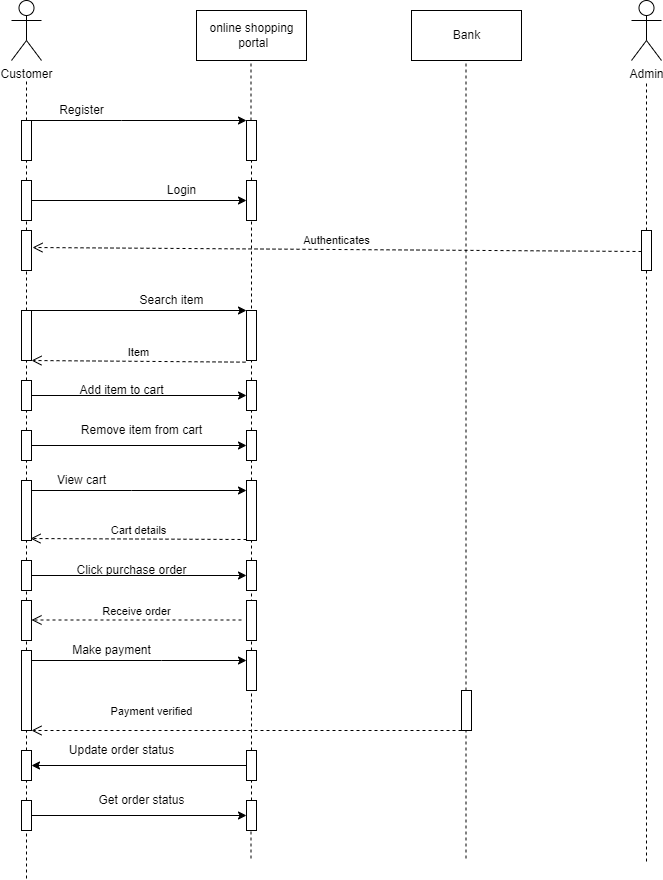

The diagram above was exported from draw.io. Its source (the exported page's mxGraphModel, read from the mxfile embedded in the PNG):
<mxGraphModel dx="868" dy="393" grid="1" gridSize="10" guides="1" tooltips="1" connect="1" arrows="1" fold="1" page="1" pageScale="1" pageWidth="850" pageHeight="1100" math="0" shadow="0">
  <root>
    <mxCell id="0" />
    <mxCell id="1" parent="0" />
    <mxCell id="2vsVKfAVFZWl0Is0AiL9-1" value="Customer" style="shape=umlActor;verticalLabelPosition=bottom;verticalAlign=top;html=1;outlineConnect=0;" vertex="1" parent="1">
      <mxGeometry x="130" y="40" width="30" height="60" as="geometry" />
    </mxCell>
    <mxCell id="2vsVKfAVFZWl0Is0AiL9-2" value="online shopping&lt;br&gt;&amp;nbsp;portal" style="html=1;" vertex="1" parent="1">
      <mxGeometry x="315" y="50" width="110" height="50" as="geometry" />
    </mxCell>
    <mxCell id="2vsVKfAVFZWl0Is0AiL9-4" value="Bank" style="html=1;" vertex="1" parent="1">
      <mxGeometry x="530" y="50" width="110" height="50" as="geometry" />
    </mxCell>
    <mxCell id="2vsVKfAVFZWl0Is0AiL9-5" value="" style="endArrow=none;dashed=1;html=1;rounded=0;startArrow=none;" edge="1" parent="1" source="2vsVKfAVFZWl0Is0AiL9-8">
      <mxGeometry width="50" height="50" relative="1" as="geometry">
        <mxPoint x="140" y="918" as="sourcePoint" />
        <mxPoint x="145" y="120" as="targetPoint" />
      </mxGeometry>
    </mxCell>
    <mxCell id="2vsVKfAVFZWl0Is0AiL9-6" value="" style="endArrow=none;dashed=1;html=1;rounded=0;startArrow=none;" edge="1" parent="1" source="2vsVKfAVFZWl0Is0AiL9-11">
      <mxGeometry width="50" height="50" relative="1" as="geometry">
        <mxPoint x="369.5" y="898" as="sourcePoint" />
        <mxPoint x="369.5" y="100" as="targetPoint" />
      </mxGeometry>
    </mxCell>
    <mxCell id="2vsVKfAVFZWl0Is0AiL9-7" value="" style="endArrow=none;dashed=1;html=1;rounded=0;" edge="1" parent="1">
      <mxGeometry width="50" height="50" relative="1" as="geometry">
        <mxPoint x="584.5" y="898" as="sourcePoint" />
        <mxPoint x="584.5" y="100" as="targetPoint" />
      </mxGeometry>
    </mxCell>
    <mxCell id="2vsVKfAVFZWl0Is0AiL9-12" value="" style="edgeStyle=orthogonalEdgeStyle;rounded=0;orthogonalLoop=1;jettySize=auto;html=1;" edge="1" parent="1" source="2vsVKfAVFZWl0Is0AiL9-8" target="2vsVKfAVFZWl0Is0AiL9-11">
      <mxGeometry relative="1" as="geometry">
        <Array as="points">
          <mxPoint x="240" y="160" />
          <mxPoint x="240" y="160" />
        </Array>
      </mxGeometry>
    </mxCell>
    <mxCell id="2vsVKfAVFZWl0Is0AiL9-8" value="" style="html=1;points=[];perimeter=orthogonalPerimeter;" vertex="1" parent="1">
      <mxGeometry x="140" y="160" width="10" height="40" as="geometry" />
    </mxCell>
    <mxCell id="2vsVKfAVFZWl0Is0AiL9-9" value="" style="endArrow=none;dashed=1;html=1;rounded=0;startArrow=none;" edge="1" parent="1" source="2vsVKfAVFZWl0Is0AiL9-29" target="2vsVKfAVFZWl0Is0AiL9-8">
      <mxGeometry width="50" height="50" relative="1" as="geometry">
        <mxPoint x="145" y="918" as="sourcePoint" />
        <mxPoint x="140" y="120" as="targetPoint" />
        <Array as="points" />
      </mxGeometry>
    </mxCell>
    <mxCell id="2vsVKfAVFZWl0Is0AiL9-11" value="" style="html=1;points=[];perimeter=orthogonalPerimeter;" vertex="1" parent="1">
      <mxGeometry x="365" y="160" width="10" height="40" as="geometry" />
    </mxCell>
    <mxCell id="2vsVKfAVFZWl0Is0AiL9-13" value="" style="endArrow=none;dashed=1;html=1;rounded=0;startArrow=none;" edge="1" parent="1" source="2vsVKfAVFZWl0Is0AiL9-32" target="2vsVKfAVFZWl0Is0AiL9-11">
      <mxGeometry width="50" height="50" relative="1" as="geometry">
        <mxPoint x="369.5" y="898" as="sourcePoint" />
        <mxPoint x="369.5" y="100" as="targetPoint" />
      </mxGeometry>
    </mxCell>
    <mxCell id="2vsVKfAVFZWl0Is0AiL9-14" value="Register" style="text;html=1;align=center;verticalAlign=middle;resizable=0;points=[];autosize=1;strokeColor=none;fillColor=none;" vertex="1" parent="1">
      <mxGeometry x="170" y="140" width="60" height="20" as="geometry" />
    </mxCell>
    <mxCell id="2vsVKfAVFZWl0Is0AiL9-15" value="Admin" style="shape=umlActor;verticalLabelPosition=bottom;verticalAlign=top;html=1;outlineConnect=0;" vertex="1" parent="1">
      <mxGeometry x="750" y="40" width="30" height="60" as="geometry" />
    </mxCell>
    <mxCell id="2vsVKfAVFZWl0Is0AiL9-16" value="" style="endArrow=none;dashed=1;html=1;rounded=0;startArrow=none;" edge="1" parent="1" source="2vsVKfAVFZWl0Is0AiL9-17">
      <mxGeometry width="50" height="50" relative="1" as="geometry">
        <mxPoint x="760" y="901" as="sourcePoint" />
        <mxPoint x="765" y="120" as="targetPoint" />
      </mxGeometry>
    </mxCell>
    <mxCell id="2vsVKfAVFZWl0Is0AiL9-17" value="" style="html=1;points=[];perimeter=orthogonalPerimeter;" vertex="1" parent="1">
      <mxGeometry x="760" y="270" width="10" height="40" as="geometry" />
    </mxCell>
    <mxCell id="2vsVKfAVFZWl0Is0AiL9-23" value="" style="endArrow=none;dashed=1;html=1;rounded=0;" edge="1" parent="1">
      <mxGeometry width="50" height="50" relative="1" as="geometry">
        <mxPoint x="765" y="901" as="sourcePoint" />
        <mxPoint x="765" y="310" as="targetPoint" />
        <Array as="points">
          <mxPoint x="765" y="580" />
        </Array>
      </mxGeometry>
    </mxCell>
    <mxCell id="2vsVKfAVFZWl0Is0AiL9-24" value="" style="html=1;points=[];perimeter=orthogonalPerimeter;" vertex="1" parent="1">
      <mxGeometry x="140" y="270" width="10" height="40" as="geometry" />
    </mxCell>
    <mxCell id="2vsVKfAVFZWl0Is0AiL9-26" value="" style="endArrow=none;dashed=1;html=1;rounded=0;startArrow=none;" edge="1" parent="1" source="2vsVKfAVFZWl0Is0AiL9-36">
      <mxGeometry width="50" height="50" relative="1" as="geometry">
        <mxPoint x="145" y="918" as="sourcePoint" />
        <mxPoint x="145" y="310" as="targetPoint" />
        <Array as="points" />
      </mxGeometry>
    </mxCell>
    <mxCell id="2vsVKfAVFZWl0Is0AiL9-27" value="Authenticates" style="html=1;verticalAlign=bottom;endArrow=open;dashed=1;endSize=8;rounded=0;entryX=1.1;entryY=0.425;entryDx=0;entryDy=0;entryPerimeter=0;exitX=0;exitY=0.525;exitDx=0;exitDy=0;exitPerimeter=0;" edge="1" parent="1" source="2vsVKfAVFZWl0Is0AiL9-17" target="2vsVKfAVFZWl0Is0AiL9-24">
      <mxGeometry relative="1" as="geometry">
        <mxPoint x="460" y="180" as="sourcePoint" />
        <mxPoint x="380" y="180" as="targetPoint" />
      </mxGeometry>
    </mxCell>
    <mxCell id="2vsVKfAVFZWl0Is0AiL9-33" value="" style="edgeStyle=orthogonalEdgeStyle;rounded=0;orthogonalLoop=1;jettySize=auto;html=1;" edge="1" parent="1" source="2vsVKfAVFZWl0Is0AiL9-29" target="2vsVKfAVFZWl0Is0AiL9-32">
      <mxGeometry relative="1" as="geometry" />
    </mxCell>
    <mxCell id="2vsVKfAVFZWl0Is0AiL9-29" value="" style="html=1;points=[];perimeter=orthogonalPerimeter;" vertex="1" parent="1">
      <mxGeometry x="140" y="220" width="10" height="40" as="geometry" />
    </mxCell>
    <mxCell id="2vsVKfAVFZWl0Is0AiL9-30" value="" style="endArrow=none;dashed=1;html=1;rounded=0;startArrow=none;" edge="1" parent="1" source="2vsVKfAVFZWl0Is0AiL9-24" target="2vsVKfAVFZWl0Is0AiL9-29">
      <mxGeometry width="50" height="50" relative="1" as="geometry">
        <mxPoint x="145" y="270" as="sourcePoint" />
        <mxPoint x="145" y="200" as="targetPoint" />
        <Array as="points" />
      </mxGeometry>
    </mxCell>
    <mxCell id="2vsVKfAVFZWl0Is0AiL9-32" value="" style="html=1;points=[];perimeter=orthogonalPerimeter;" vertex="1" parent="1">
      <mxGeometry x="365" y="220" width="10" height="40" as="geometry" />
    </mxCell>
    <mxCell id="2vsVKfAVFZWl0Is0AiL9-34" value="" style="endArrow=none;dashed=1;html=1;rounded=0;startArrow=none;" edge="1" parent="1" source="2vsVKfAVFZWl0Is0AiL9-46" target="2vsVKfAVFZWl0Is0AiL9-32">
      <mxGeometry width="50" height="50" relative="1" as="geometry">
        <mxPoint x="369.5" y="898" as="sourcePoint" />
        <mxPoint x="369.5" y="200" as="targetPoint" />
      </mxGeometry>
    </mxCell>
    <mxCell id="2vsVKfAVFZWl0Is0AiL9-35" value="Login" style="text;html=1;align=center;verticalAlign=middle;resizable=0;points=[];autosize=1;strokeColor=none;fillColor=none;" vertex="1" parent="1">
      <mxGeometry x="280" y="220" width="40" height="20" as="geometry" />
    </mxCell>
    <mxCell id="2vsVKfAVFZWl0Is0AiL9-40" value="" style="edgeStyle=orthogonalEdgeStyle;rounded=0;orthogonalLoop=1;jettySize=auto;html=1;startArrow=none;" edge="1" parent="1" source="2vsVKfAVFZWl0Is0AiL9-41" target="2vsVKfAVFZWl0Is0AiL9-39">
      <mxGeometry relative="1" as="geometry">
        <Array as="points">
          <mxPoint x="210" y="350" />
          <mxPoint x="210" y="350" />
        </Array>
      </mxGeometry>
    </mxCell>
    <mxCell id="2vsVKfAVFZWl0Is0AiL9-36" value="" style="html=1;points=[];perimeter=orthogonalPerimeter;" vertex="1" parent="1">
      <mxGeometry x="140" y="350" width="10" height="50" as="geometry" />
    </mxCell>
    <mxCell id="2vsVKfAVFZWl0Is0AiL9-37" value="" style="endArrow=none;dashed=1;html=1;rounded=0;startArrow=none;" edge="1" parent="1" source="2vsVKfAVFZWl0Is0AiL9-44" target="2vsVKfAVFZWl0Is0AiL9-36">
      <mxGeometry width="50" height="50" relative="1" as="geometry">
        <mxPoint x="145" y="918" as="sourcePoint" />
        <mxPoint x="145" y="310" as="targetPoint" />
        <Array as="points" />
      </mxGeometry>
    </mxCell>
    <mxCell id="2vsVKfAVFZWl0Is0AiL9-39" value="" style="html=1;points=[];perimeter=orthogonalPerimeter;" vertex="1" parent="1">
      <mxGeometry x="365" y="350" width="10" height="50" as="geometry" />
    </mxCell>
    <mxCell id="2vsVKfAVFZWl0Is0AiL9-41" value="Search item" style="text;html=1;align=center;verticalAlign=middle;resizable=0;points=[];autosize=1;strokeColor=none;fillColor=none;" vertex="1" parent="1">
      <mxGeometry x="250" y="330" width="80" height="20" as="geometry" />
    </mxCell>
    <mxCell id="2vsVKfAVFZWl0Is0AiL9-42" value="" style="edgeStyle=orthogonalEdgeStyle;rounded=0;orthogonalLoop=1;jettySize=auto;html=1;endArrow=none;" edge="1" parent="1" source="2vsVKfAVFZWl0Is0AiL9-36" target="2vsVKfAVFZWl0Is0AiL9-41">
      <mxGeometry relative="1" as="geometry">
        <mxPoint x="150" y="350" as="sourcePoint" />
        <mxPoint x="365" y="350" as="targetPoint" />
        <Array as="points">
          <mxPoint x="220" y="350" />
          <mxPoint x="220" y="350" />
        </Array>
      </mxGeometry>
    </mxCell>
    <mxCell id="2vsVKfAVFZWl0Is0AiL9-43" value="Item" style="html=1;verticalAlign=bottom;endArrow=open;dashed=1;endSize=8;rounded=0;entryX=1;entryY=1;entryDx=0;entryDy=0;entryPerimeter=0;exitX=-0.1;exitY=1.033;exitDx=0;exitDy=0;exitPerimeter=0;" edge="1" parent="1" source="2vsVKfAVFZWl0Is0AiL9-39" target="2vsVKfAVFZWl0Is0AiL9-36">
      <mxGeometry relative="1" as="geometry">
        <mxPoint x="460" y="410" as="sourcePoint" />
        <mxPoint x="380" y="410" as="targetPoint" />
      </mxGeometry>
    </mxCell>
    <mxCell id="2vsVKfAVFZWl0Is0AiL9-47" value="" style="edgeStyle=orthogonalEdgeStyle;rounded=0;orthogonalLoop=1;jettySize=auto;html=1;" edge="1" parent="1" source="2vsVKfAVFZWl0Is0AiL9-44" target="2vsVKfAVFZWl0Is0AiL9-46">
      <mxGeometry relative="1" as="geometry" />
    </mxCell>
    <mxCell id="2vsVKfAVFZWl0Is0AiL9-44" value="" style="html=1;points=[];perimeter=orthogonalPerimeter;" vertex="1" parent="1">
      <mxGeometry x="140" y="420" width="10" height="30" as="geometry" />
    </mxCell>
    <mxCell id="2vsVKfAVFZWl0Is0AiL9-45" value="" style="endArrow=none;dashed=1;html=1;rounded=0;startArrow=none;" edge="1" parent="1" source="2vsVKfAVFZWl0Is0AiL9-50" target="2vsVKfAVFZWl0Is0AiL9-44">
      <mxGeometry width="50" height="50" relative="1" as="geometry">
        <mxPoint x="145" y="918" as="sourcePoint" />
        <mxPoint x="145" y="400" as="targetPoint" />
        <Array as="points" />
      </mxGeometry>
    </mxCell>
    <mxCell id="2vsVKfAVFZWl0Is0AiL9-46" value="" style="html=1;points=[];perimeter=orthogonalPerimeter;" vertex="1" parent="1">
      <mxGeometry x="365" y="420" width="10" height="30" as="geometry" />
    </mxCell>
    <mxCell id="2vsVKfAVFZWl0Is0AiL9-48" value="" style="endArrow=none;dashed=1;html=1;rounded=0;startArrow=none;" edge="1" parent="1" source="2vsVKfAVFZWl0Is0AiL9-55" target="2vsVKfAVFZWl0Is0AiL9-46">
      <mxGeometry width="50" height="50" relative="1" as="geometry">
        <mxPoint x="369.5" y="898" as="sourcePoint" />
        <mxPoint x="369.5" y="260" as="targetPoint" />
      </mxGeometry>
    </mxCell>
    <mxCell id="2vsVKfAVFZWl0Is0AiL9-49" value="Add item to cart" style="text;html=1;align=center;verticalAlign=middle;resizable=0;points=[];autosize=1;strokeColor=none;fillColor=none;" vertex="1" parent="1">
      <mxGeometry x="190" y="420" width="100" height="20" as="geometry" />
    </mxCell>
    <mxCell id="2vsVKfAVFZWl0Is0AiL9-56" value="" style="edgeStyle=orthogonalEdgeStyle;rounded=0;orthogonalLoop=1;jettySize=auto;html=1;" edge="1" parent="1" source="2vsVKfAVFZWl0Is0AiL9-50" target="2vsVKfAVFZWl0Is0AiL9-55">
      <mxGeometry relative="1" as="geometry" />
    </mxCell>
    <mxCell id="2vsVKfAVFZWl0Is0AiL9-50" value="" style="html=1;points=[];perimeter=orthogonalPerimeter;" vertex="1" parent="1">
      <mxGeometry x="140" y="470" width="10" height="30" as="geometry" />
    </mxCell>
    <mxCell id="2vsVKfAVFZWl0Is0AiL9-51" value="" style="endArrow=none;dashed=1;html=1;rounded=0;startArrow=none;" edge="1" parent="1" source="2vsVKfAVFZWl0Is0AiL9-59" target="2vsVKfAVFZWl0Is0AiL9-50">
      <mxGeometry width="50" height="50" relative="1" as="geometry">
        <mxPoint x="145" y="918" as="sourcePoint" />
        <mxPoint x="145" y="450" as="targetPoint" />
        <Array as="points" />
      </mxGeometry>
    </mxCell>
    <mxCell id="2vsVKfAVFZWl0Is0AiL9-55" value="" style="html=1;points=[];perimeter=orthogonalPerimeter;" vertex="1" parent="1">
      <mxGeometry x="365" y="470" width="10" height="30" as="geometry" />
    </mxCell>
    <mxCell id="2vsVKfAVFZWl0Is0AiL9-57" value="" style="endArrow=none;dashed=1;html=1;rounded=0;startArrow=none;" edge="1" parent="1" source="2vsVKfAVFZWl0Is0AiL9-61" target="2vsVKfAVFZWl0Is0AiL9-55">
      <mxGeometry width="50" height="50" relative="1" as="geometry">
        <mxPoint x="369.5" y="898" as="sourcePoint" />
        <mxPoint x="369.5" y="450" as="targetPoint" />
      </mxGeometry>
    </mxCell>
    <mxCell id="2vsVKfAVFZWl0Is0AiL9-58" value="Remove item from cart" style="text;html=1;align=center;verticalAlign=middle;resizable=0;points=[];autosize=1;strokeColor=none;fillColor=none;" vertex="1" parent="1">
      <mxGeometry x="190" y="460" width="140" height="20" as="geometry" />
    </mxCell>
    <mxCell id="2vsVKfAVFZWl0Is0AiL9-62" value="" style="edgeStyle=orthogonalEdgeStyle;rounded=0;orthogonalLoop=1;jettySize=auto;html=1;" edge="1" parent="1" source="2vsVKfAVFZWl0Is0AiL9-59" target="2vsVKfAVFZWl0Is0AiL9-61">
      <mxGeometry relative="1" as="geometry">
        <Array as="points">
          <mxPoint x="250" y="530" />
          <mxPoint x="250" y="530" />
        </Array>
      </mxGeometry>
    </mxCell>
    <mxCell id="2vsVKfAVFZWl0Is0AiL9-59" value="" style="html=1;points=[];perimeter=orthogonalPerimeter;" vertex="1" parent="1">
      <mxGeometry x="140" y="520" width="10" height="60" as="geometry" />
    </mxCell>
    <mxCell id="2vsVKfAVFZWl0Is0AiL9-60" value="" style="endArrow=none;dashed=1;html=1;rounded=0;startArrow=none;" edge="1" parent="1" source="2vsVKfAVFZWl0Is0AiL9-66" target="2vsVKfAVFZWl0Is0AiL9-59">
      <mxGeometry width="50" height="50" relative="1" as="geometry">
        <mxPoint x="145" y="918" as="sourcePoint" />
        <mxPoint x="145" y="500" as="targetPoint" />
        <Array as="points" />
      </mxGeometry>
    </mxCell>
    <mxCell id="2vsVKfAVFZWl0Is0AiL9-61" value="" style="html=1;points=[];perimeter=orthogonalPerimeter;" vertex="1" parent="1">
      <mxGeometry x="365" y="520" width="10" height="60" as="geometry" />
    </mxCell>
    <mxCell id="2vsVKfAVFZWl0Is0AiL9-63" value="" style="endArrow=none;dashed=1;html=1;rounded=0;startArrow=none;" edge="1" parent="1" source="2vsVKfAVFZWl0Is0AiL9-68" target="2vsVKfAVFZWl0Is0AiL9-61">
      <mxGeometry width="50" height="50" relative="1" as="geometry">
        <mxPoint x="369.5" y="898" as="sourcePoint" />
        <mxPoint x="369.5" y="500" as="targetPoint" />
      </mxGeometry>
    </mxCell>
    <mxCell id="2vsVKfAVFZWl0Is0AiL9-64" value="View cart" style="text;html=1;align=center;verticalAlign=middle;resizable=0;points=[];autosize=1;strokeColor=none;fillColor=none;" vertex="1" parent="1">
      <mxGeometry x="170" y="510" width="60" height="20" as="geometry" />
    </mxCell>
    <mxCell id="2vsVKfAVFZWl0Is0AiL9-65" value="Cart details" style="html=1;verticalAlign=bottom;endArrow=open;dashed=1;endSize=8;rounded=0;entryX=0.9;entryY=0.967;entryDx=0;entryDy=0;entryPerimeter=0;" edge="1" parent="1" target="2vsVKfAVFZWl0Is0AiL9-59">
      <mxGeometry relative="1" as="geometry">
        <mxPoint x="365" y="579" as="sourcePoint" />
        <mxPoint x="285" y="579" as="targetPoint" />
      </mxGeometry>
    </mxCell>
    <mxCell id="2vsVKfAVFZWl0Is0AiL9-69" value="" style="edgeStyle=orthogonalEdgeStyle;rounded=0;orthogonalLoop=1;jettySize=auto;html=1;" edge="1" parent="1" source="2vsVKfAVFZWl0Is0AiL9-66" target="2vsVKfAVFZWl0Is0AiL9-68">
      <mxGeometry relative="1" as="geometry" />
    </mxCell>
    <mxCell id="2vsVKfAVFZWl0Is0AiL9-66" value="" style="html=1;points=[];perimeter=orthogonalPerimeter;" vertex="1" parent="1">
      <mxGeometry x="140" y="600" width="10" height="30" as="geometry" />
    </mxCell>
    <mxCell id="2vsVKfAVFZWl0Is0AiL9-67" value="" style="endArrow=none;dashed=1;html=1;rounded=0;startArrow=none;" edge="1" parent="1" source="2vsVKfAVFZWl0Is0AiL9-73" target="2vsVKfAVFZWl0Is0AiL9-66">
      <mxGeometry width="50" height="50" relative="1" as="geometry">
        <mxPoint x="145" y="918" as="sourcePoint" />
        <mxPoint x="145" y="580" as="targetPoint" />
        <Array as="points" />
      </mxGeometry>
    </mxCell>
    <mxCell id="2vsVKfAVFZWl0Is0AiL9-68" value="" style="html=1;points=[];perimeter=orthogonalPerimeter;" vertex="1" parent="1">
      <mxGeometry x="365" y="600" width="10" height="30" as="geometry" />
    </mxCell>
    <mxCell id="2vsVKfAVFZWl0Is0AiL9-70" value="" style="endArrow=none;dashed=1;html=1;rounded=0;startArrow=none;" edge="1" parent="1" source="2vsVKfAVFZWl0Is0AiL9-81" target="2vsVKfAVFZWl0Is0AiL9-68">
      <mxGeometry width="50" height="50" relative="1" as="geometry">
        <mxPoint x="369.5" y="898" as="sourcePoint" />
        <mxPoint x="369.5" y="580" as="targetPoint" />
      </mxGeometry>
    </mxCell>
    <mxCell id="2vsVKfAVFZWl0Is0AiL9-71" value="Click purchase order" style="text;html=1;align=center;verticalAlign=middle;resizable=0;points=[];autosize=1;strokeColor=none;fillColor=none;" vertex="1" parent="1">
      <mxGeometry x="185" y="600" width="130" height="20" as="geometry" />
    </mxCell>
    <mxCell id="2vsVKfAVFZWl0Is0AiL9-72" value="" style="html=1;points=[];perimeter=orthogonalPerimeter;" vertex="1" parent="1">
      <mxGeometry x="365" y="640" width="10" height="40" as="geometry" />
    </mxCell>
    <mxCell id="2vsVKfAVFZWl0Is0AiL9-73" value="" style="html=1;points=[];perimeter=orthogonalPerimeter;" vertex="1" parent="1">
      <mxGeometry x="140" y="640" width="10" height="40" as="geometry" />
    </mxCell>
    <mxCell id="2vsVKfAVFZWl0Is0AiL9-75" value="" style="endArrow=none;dashed=1;html=1;rounded=0;startArrow=none;" edge="1" parent="1" source="2vsVKfAVFZWl0Is0AiL9-79" target="2vsVKfAVFZWl0Is0AiL9-73">
      <mxGeometry width="50" height="50" relative="1" as="geometry">
        <mxPoint x="145" y="918" as="sourcePoint" />
        <mxPoint x="145" y="630" as="targetPoint" />
        <Array as="points" />
      </mxGeometry>
    </mxCell>
    <mxCell id="2vsVKfAVFZWl0Is0AiL9-76" value="Receive order" style="html=1;verticalAlign=bottom;endArrow=open;dashed=1;endSize=8;rounded=0;" edge="1" parent="1" target="2vsVKfAVFZWl0Is0AiL9-73">
      <mxGeometry relative="1" as="geometry">
        <mxPoint x="360" y="659.5" as="sourcePoint" />
        <mxPoint x="280" y="659.5" as="targetPoint" />
      </mxGeometry>
    </mxCell>
    <mxCell id="2vsVKfAVFZWl0Is0AiL9-82" value="" style="edgeStyle=orthogonalEdgeStyle;rounded=0;orthogonalLoop=1;jettySize=auto;html=1;" edge="1" parent="1" source="2vsVKfAVFZWl0Is0AiL9-79" target="2vsVKfAVFZWl0Is0AiL9-81">
      <mxGeometry relative="1" as="geometry">
        <Array as="points">
          <mxPoint x="280" y="700" />
          <mxPoint x="280" y="700" />
        </Array>
      </mxGeometry>
    </mxCell>
    <mxCell id="2vsVKfAVFZWl0Is0AiL9-79" value="" style="html=1;points=[];perimeter=orthogonalPerimeter;" vertex="1" parent="1">
      <mxGeometry x="140" y="690" width="10" height="80" as="geometry" />
    </mxCell>
    <mxCell id="2vsVKfAVFZWl0Is0AiL9-80" value="" style="endArrow=none;dashed=1;html=1;rounded=0;startArrow=none;" edge="1" parent="1" source="2vsVKfAVFZWl0Is0AiL9-91" target="2vsVKfAVFZWl0Is0AiL9-79">
      <mxGeometry width="50" height="50" relative="1" as="geometry">
        <mxPoint x="145" y="918" as="sourcePoint" />
        <mxPoint x="145" y="680" as="targetPoint" />
        <Array as="points" />
      </mxGeometry>
    </mxCell>
    <mxCell id="2vsVKfAVFZWl0Is0AiL9-81" value="" style="html=1;points=[];perimeter=orthogonalPerimeter;" vertex="1" parent="1">
      <mxGeometry x="365" y="690" width="10" height="40" as="geometry" />
    </mxCell>
    <mxCell id="2vsVKfAVFZWl0Is0AiL9-83" value="" style="endArrow=none;dashed=1;html=1;rounded=0;startArrow=none;" edge="1" parent="1" source="2vsVKfAVFZWl0Is0AiL9-89" target="2vsVKfAVFZWl0Is0AiL9-81">
      <mxGeometry width="50" height="50" relative="1" as="geometry">
        <mxPoint x="369.5" y="898" as="sourcePoint" />
        <mxPoint x="369.5" y="630" as="targetPoint" />
        <Array as="points" />
      </mxGeometry>
    </mxCell>
    <mxCell id="2vsVKfAVFZWl0Is0AiL9-84" value="" style="html=1;points=[];perimeter=orthogonalPerimeter;" vertex="1" parent="1">
      <mxGeometry x="580" y="730" width="10" height="40" as="geometry" />
    </mxCell>
    <mxCell id="2vsVKfAVFZWl0Is0AiL9-86" value="Make payment" style="text;html=1;align=center;verticalAlign=middle;resizable=0;points=[];autosize=1;strokeColor=none;fillColor=none;" vertex="1" parent="1">
      <mxGeometry x="185" y="680" width="90" height="20" as="geometry" />
    </mxCell>
    <mxCell id="2vsVKfAVFZWl0Is0AiL9-88" value="Payment verified" style="html=1;verticalAlign=bottom;endArrow=open;dashed=1;endSize=8;rounded=0;" edge="1" parent="1" target="2vsVKfAVFZWl0Is0AiL9-79">
      <mxGeometry x="0.4419" y="-10" relative="1" as="geometry">
        <mxPoint x="580" y="770" as="sourcePoint" />
        <mxPoint x="500" y="770" as="targetPoint" />
        <mxPoint as="offset" />
      </mxGeometry>
    </mxCell>
    <mxCell id="2vsVKfAVFZWl0Is0AiL9-92" value="" style="edgeStyle=orthogonalEdgeStyle;rounded=0;orthogonalLoop=1;jettySize=auto;html=1;" edge="1" parent="1" source="2vsVKfAVFZWl0Is0AiL9-89" target="2vsVKfAVFZWl0Is0AiL9-91">
      <mxGeometry relative="1" as="geometry" />
    </mxCell>
    <mxCell id="2vsVKfAVFZWl0Is0AiL9-90" value="" style="endArrow=none;dashed=1;html=1;rounded=0;startArrow=none;" edge="1" parent="1" source="2vsVKfAVFZWl0Is0AiL9-89">
      <mxGeometry width="50" height="50" relative="1" as="geometry">
        <mxPoint x="369.5" y="898" as="sourcePoint" />
        <mxPoint x="370" y="810" as="targetPoint" />
        <Array as="points" />
      </mxGeometry>
    </mxCell>
    <mxCell id="2vsVKfAVFZWl0Is0AiL9-91" value="" style="html=1;points=[];perimeter=orthogonalPerimeter;" vertex="1" parent="1">
      <mxGeometry x="140" y="790" width="10" height="30" as="geometry" />
    </mxCell>
    <mxCell id="2vsVKfAVFZWl0Is0AiL9-93" value="" style="endArrow=none;dashed=1;html=1;rounded=0;startArrow=none;" edge="1" parent="1" source="2vsVKfAVFZWl0Is0AiL9-96" target="2vsVKfAVFZWl0Is0AiL9-91">
      <mxGeometry width="50" height="50" relative="1" as="geometry">
        <mxPoint x="145" y="918" as="sourcePoint" />
        <mxPoint x="145" y="770" as="targetPoint" />
        <Array as="points" />
      </mxGeometry>
    </mxCell>
    <mxCell id="2vsVKfAVFZWl0Is0AiL9-89" value="" style="html=1;points=[];perimeter=orthogonalPerimeter;" vertex="1" parent="1">
      <mxGeometry x="365" y="790" width="10" height="30" as="geometry" />
    </mxCell>
    <mxCell id="2vsVKfAVFZWl0Is0AiL9-94" value="" style="endArrow=none;dashed=1;html=1;rounded=0;startArrow=none;" edge="1" parent="1" source="2vsVKfAVFZWl0Is0AiL9-98" target="2vsVKfAVFZWl0Is0AiL9-89">
      <mxGeometry width="50" height="50" relative="1" as="geometry">
        <mxPoint x="369.5" y="898" as="sourcePoint" />
        <mxPoint x="370" y="810" as="targetPoint" />
        <Array as="points" />
      </mxGeometry>
    </mxCell>
    <mxCell id="2vsVKfAVFZWl0Is0AiL9-95" value="Update order status" style="text;html=1;align=center;verticalAlign=middle;resizable=0;points=[];autosize=1;strokeColor=none;fillColor=none;" vertex="1" parent="1">
      <mxGeometry x="180" y="780" width="120" height="20" as="geometry" />
    </mxCell>
    <mxCell id="2vsVKfAVFZWl0Is0AiL9-99" value="" style="edgeStyle=orthogonalEdgeStyle;rounded=0;orthogonalLoop=1;jettySize=auto;html=1;" edge="1" parent="1" source="2vsVKfAVFZWl0Is0AiL9-96" target="2vsVKfAVFZWl0Is0AiL9-98">
      <mxGeometry relative="1" as="geometry" />
    </mxCell>
    <mxCell id="2vsVKfAVFZWl0Is0AiL9-96" value="" style="html=1;points=[];perimeter=orthogonalPerimeter;" vertex="1" parent="1">
      <mxGeometry x="140" y="840" width="10" height="30" as="geometry" />
    </mxCell>
    <mxCell id="2vsVKfAVFZWl0Is0AiL9-97" value="" style="endArrow=none;dashed=1;html=1;rounded=0;" edge="1" parent="1" target="2vsVKfAVFZWl0Is0AiL9-96">
      <mxGeometry width="50" height="50" relative="1" as="geometry">
        <mxPoint x="145" y="918" as="sourcePoint" />
        <mxPoint x="145" y="820" as="targetPoint" />
        <Array as="points" />
      </mxGeometry>
    </mxCell>
    <mxCell id="2vsVKfAVFZWl0Is0AiL9-98" value="" style="html=1;points=[];perimeter=orthogonalPerimeter;" vertex="1" parent="1">
      <mxGeometry x="365" y="840" width="10" height="30" as="geometry" />
    </mxCell>
    <mxCell id="2vsVKfAVFZWl0Is0AiL9-100" value="" style="endArrow=none;dashed=1;html=1;rounded=0;" edge="1" parent="1" target="2vsVKfAVFZWl0Is0AiL9-98">
      <mxGeometry width="50" height="50" relative="1" as="geometry">
        <mxPoint x="369.5" y="898" as="sourcePoint" />
        <mxPoint x="369.5" y="820" as="targetPoint" />
        <Array as="points" />
      </mxGeometry>
    </mxCell>
    <mxCell id="2vsVKfAVFZWl0Is0AiL9-101" value="Get order status" style="text;html=1;align=center;verticalAlign=middle;resizable=0;points=[];autosize=1;strokeColor=none;fillColor=none;" vertex="1" parent="1">
      <mxGeometry x="210" y="830" width="100" height="20" as="geometry" />
    </mxCell>
  </root>
</mxGraphModel>